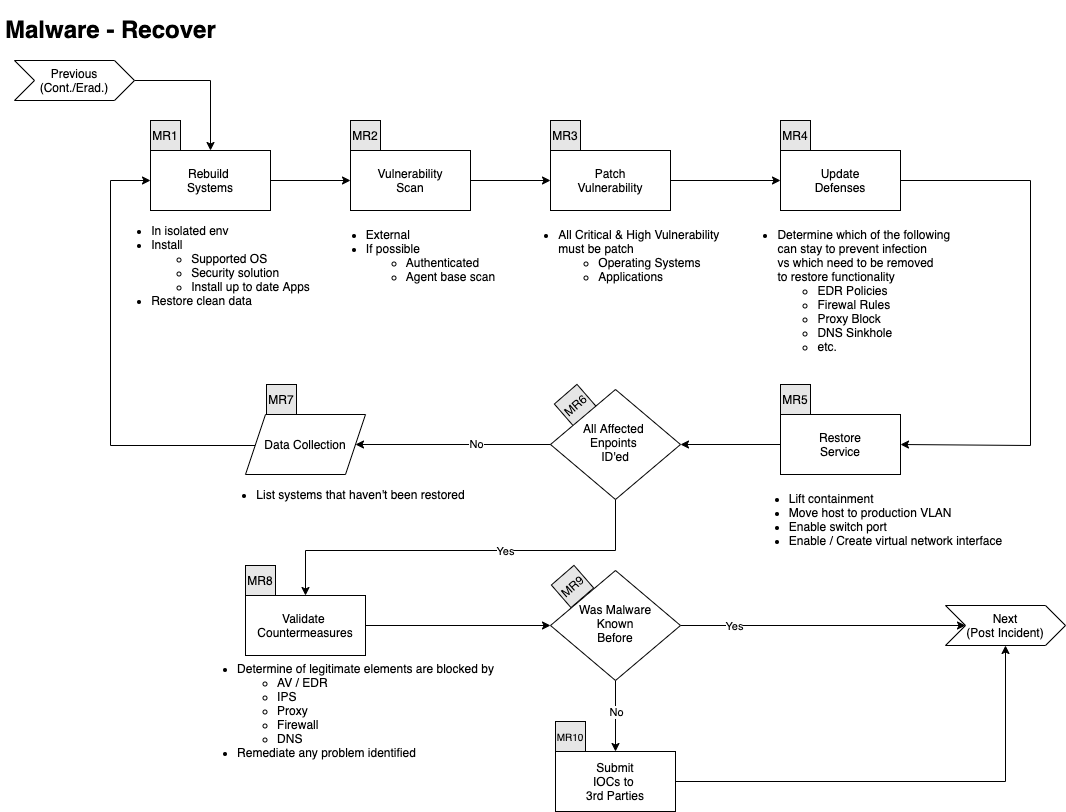

The diagram above was exported from draw.io. Its source (the exported page's mxGraphModel, read from the mxfile embedded in the PNG):
<mxGraphModel dx="1186" dy="767" grid="1" gridSize="10" guides="1" tooltips="1" connect="1" arrows="1" fold="1" page="1" pageScale="1" pageWidth="1169" pageHeight="827" math="0" shadow="0">
  <root>
    <mxCell id="LNGRzd5pgqN2r4LYpTMb-0" />
    <mxCell id="LNGRzd5pgqN2r4LYpTMb-1" parent="LNGRzd5pgqN2r4LYpTMb-0" />
    <mxCell id="auvZfYgGDNCCga0ukyk_-1" value="&lt;div style=&quot;font-size: 12px&quot;&gt;MR9&lt;/div&gt;" style="whiteSpace=wrap;html=1;aspect=fixed;fillColor=#E6E6E6;rotation=319;fontSize=12;" parent="LNGRzd5pgqN2r4LYpTMb-1" vertex="1">
      <mxGeometry x="567" y="571" width="30" height="30" as="geometry" />
    </mxCell>
    <mxCell id="auvZfYgGDNCCga0ukyk_-0" value="&lt;div style=&quot;font-size: 12px&quot;&gt;MR6&lt;/div&gt;" style="whiteSpace=wrap;html=1;aspect=fixed;fillColor=#E6E6E6;rotation=319;fontSize=12;" parent="LNGRzd5pgqN2r4LYpTMb-1" vertex="1">
      <mxGeometry x="570" y="390" width="30" height="30" as="geometry" />
    </mxCell>
    <mxCell id="LNGRzd5pgqN2r4LYpTMb-2" style="edgeStyle=orthogonalEdgeStyle;rounded=0;orthogonalLoop=1;jettySize=auto;html=1;exitX=0.5;exitY=1;exitDx=0;exitDy=0;" parent="LNGRzd5pgqN2r4LYpTMb-1" edge="1">
      <mxGeometry relative="1" as="geometry">
        <mxPoint x="80" y="100" as="sourcePoint" />
        <mxPoint x="80" y="100" as="targetPoint" />
      </mxGeometry>
    </mxCell>
    <mxCell id="ck7bENQA2yznrZ6UnM8M-5" value="" style="edgeStyle=orthogonalEdgeStyle;rounded=0;orthogonalLoop=1;jettySize=auto;html=1;entryX=0.5;entryY=0;entryDx=0;entryDy=0;" parent="LNGRzd5pgqN2r4LYpTMb-1" source="LNGRzd5pgqN2r4LYpTMb-3" target="gJsGpBBSAAJUGw66HAuJ-0" edge="1">
      <mxGeometry relative="1" as="geometry">
        <Array as="points">
          <mxPoint x="625" y="550" />
          <mxPoint x="315" y="550" />
        </Array>
      </mxGeometry>
    </mxCell>
    <mxCell id="ck7bENQA2yznrZ6UnM8M-8" value="Yes" style="edgeLabel;html=1;align=center;verticalAlign=middle;resizable=0;points=[];" parent="ck7bENQA2yznrZ6UnM8M-5" vertex="1" connectable="0">
      <mxGeometry x="-0.2" relative="1" as="geometry">
        <mxPoint as="offset" />
      </mxGeometry>
    </mxCell>
    <mxCell id="LNGRzd5pgqN2r4LYpTMb-3" value="&lt;div&gt;All Affected &lt;br&gt;&lt;/div&gt;&lt;div&gt;Enpoints &lt;br&gt;&lt;/div&gt;&lt;div&gt;ID'ed&lt;/div&gt;" style="rhombus;whiteSpace=wrap;html=1;shadow=0;fontFamily=Helvetica;fontSize=12;align=center;strokeWidth=1;spacing=6;spacingTop=-4;" parent="LNGRzd5pgqN2r4LYpTMb-1" vertex="1">
      <mxGeometry x="560" y="389" width="130" height="110" as="geometry" />
    </mxCell>
    <mxCell id="ck7bENQA2yznrZ6UnM8M-19" style="edgeStyle=orthogonalEdgeStyle;rounded=0;orthogonalLoop=1;jettySize=auto;html=1;exitX=0;exitY=0.5;exitDx=0;exitDy=0;entryX=0;entryY=0.5;entryDx=0;entryDy=0;" parent="LNGRzd5pgqN2r4LYpTMb-1" source="LNGRzd5pgqN2r4LYpTMb-6" target="ck7bENQA2yznrZ6UnM8M-1" edge="1">
      <mxGeometry relative="1" as="geometry">
        <Array as="points">
          <mxPoint x="120" y="445" />
          <mxPoint x="120" y="180" />
        </Array>
      </mxGeometry>
    </mxCell>
    <mxCell id="LNGRzd5pgqN2r4LYpTMb-6" value="Data Collection" style="shape=parallelogram;perimeter=parallelogramPerimeter;whiteSpace=wrap;html=1;fixedSize=1;" parent="LNGRzd5pgqN2r4LYpTMb-1" vertex="1">
      <mxGeometry x="255" y="414" width="120" height="60" as="geometry" />
    </mxCell>
    <mxCell id="LNGRzd5pgqN2r4LYpTMb-9" value="&lt;h1&gt;Malware - Recover&lt;/h1&gt;&lt;h1&gt;&lt;br&gt;&lt;/h1&gt;" style="text;html=1;strokeColor=none;fillColor=none;spacing=5;spacingTop=-20;whiteSpace=wrap;overflow=hidden;rounded=0;" parent="LNGRzd5pgqN2r4LYpTMb-1" vertex="1">
      <mxGeometry x="10" y="10" width="260" height="40" as="geometry" />
    </mxCell>
    <mxCell id="LNGRzd5pgqN2r4LYpTMb-10" value="&lt;div&gt;Next&lt;/div&gt;(Post Incident)" style="shape=step;perimeter=stepPerimeter;whiteSpace=wrap;html=1;fixedSize=1;" parent="LNGRzd5pgqN2r4LYpTMb-1" vertex="1">
      <mxGeometry x="955" y="605" width="120" height="40" as="geometry" />
    </mxCell>
    <mxCell id="ck7bENQA2yznrZ6UnM8M-13" style="edgeStyle=orthogonalEdgeStyle;rounded=0;orthogonalLoop=1;jettySize=auto;html=1;exitX=1;exitY=0.5;exitDx=0;exitDy=0;entryX=0.5;entryY=0;entryDx=0;entryDy=0;" parent="LNGRzd5pgqN2r4LYpTMb-1" source="LNGRzd5pgqN2r4LYpTMb-11" target="ck7bENQA2yznrZ6UnM8M-1" edge="1">
      <mxGeometry relative="1" as="geometry" />
    </mxCell>
    <mxCell id="LNGRzd5pgqN2r4LYpTMb-11" value="&lt;div&gt;Previous&lt;/div&gt;(Cont./Erad.)" style="shape=step;perimeter=stepPerimeter;whiteSpace=wrap;html=1;fixedSize=1;" parent="LNGRzd5pgqN2r4LYpTMb-1" vertex="1">
      <mxGeometry x="24" y="60" width="120" height="40" as="geometry" />
    </mxCell>
    <mxCell id="ck7bENQA2yznrZ6UnM8M-17" style="edgeStyle=orthogonalEdgeStyle;rounded=0;orthogonalLoop=1;jettySize=auto;html=1;exitX=1;exitY=0.5;exitDx=0;exitDy=0;entryX=0;entryY=0.5;entryDx=0;entryDy=0;" parent="LNGRzd5pgqN2r4LYpTMb-1" source="LNGRzd5pgqN2r4LYpTMb-12" target="ck7bENQA2yznrZ6UnM8M-11" edge="1">
      <mxGeometry relative="1" as="geometry" />
    </mxCell>
    <mxCell id="LNGRzd5pgqN2r4LYpTMb-12" value="Patch&lt;br&gt;Vulnerability" style="whiteSpace=wrap;html=1;" parent="LNGRzd5pgqN2r4LYpTMb-1" vertex="1">
      <mxGeometry x="560" y="150" width="120" height="60" as="geometry" />
    </mxCell>
    <mxCell id="LNGRzd5pgqN2r4LYpTMb-13" value="" style="endArrow=classic;html=1;entryX=1;entryY=0.5;entryDx=0;entryDy=0;exitX=0;exitY=0.5;exitDx=0;exitDy=0;" parent="LNGRzd5pgqN2r4LYpTMb-1" source="LNGRzd5pgqN2r4LYpTMb-3" target="LNGRzd5pgqN2r4LYpTMb-6" edge="1">
      <mxGeometry width="50" height="50" relative="1" as="geometry">
        <mxPoint x="295" y="715" as="sourcePoint" />
        <mxPoint x="225" y="475" as="targetPoint" />
        <Array as="points">
          <mxPoint x="365" y="444" />
        </Array>
      </mxGeometry>
    </mxCell>
    <mxCell id="LNGRzd5pgqN2r4LYpTMb-14" value="&lt;div&gt;No&lt;/div&gt;" style="edgeLabel;html=1;align=center;verticalAlign=middle;resizable=0;points=[];" parent="LNGRzd5pgqN2r4LYpTMb-13" vertex="1" connectable="0">
      <mxGeometry x="-0.2273" y="-1" relative="1" as="geometry">
        <mxPoint as="offset" />
      </mxGeometry>
    </mxCell>
    <mxCell id="LNGRzd5pgqN2r4LYpTMb-16" value="&lt;div align=&quot;left&quot;&gt;&lt;ul&gt;&lt;li&gt;Determine which of the following &lt;br&gt;can stay to prevent infection &lt;br&gt;vs which need to be removed &lt;br&gt;to restore functionality&lt;/li&gt;&lt;ul&gt;&lt;li&gt;EDR Policies&lt;/li&gt;&lt;li&gt;Firewal Rules&lt;/li&gt;&lt;li&gt;Proxy Block&lt;/li&gt;&lt;li&gt;DNS Sinkhole&lt;/li&gt;&lt;li&gt;etc.&lt;br&gt;&lt;/li&gt;&lt;/ul&gt;&lt;/ul&gt;&lt;/div&gt;" style="text;html=1;resizable=0;autosize=1;align=center;verticalAlign=middle;points=[];fillColor=none;strokeColor=none;rounded=0;" parent="LNGRzd5pgqN2r4LYpTMb-1" vertex="1">
      <mxGeometry x="740" y="210" width="230" height="160" as="geometry" />
    </mxCell>
    <mxCell id="LNGRzd5pgqN2r4LYpTMb-17" value="&lt;div align=&quot;left&quot;&gt;&lt;ul&gt;&lt;li&gt;List systems that haven't been restored&lt;/li&gt;&lt;/ul&gt;&lt;/div&gt;" style="text;html=1;resizable=0;autosize=1;align=center;verticalAlign=middle;points=[];fillColor=none;strokeColor=none;rounded=0;" parent="LNGRzd5pgqN2r4LYpTMb-1" vertex="1">
      <mxGeometry x="220" y="474" width="260" height="40" as="geometry" />
    </mxCell>
    <mxCell id="ck7bENQA2yznrZ6UnM8M-6" value="" style="edgeStyle=orthogonalEdgeStyle;rounded=0;orthogonalLoop=1;jettySize=auto;html=1;" parent="LNGRzd5pgqN2r4LYpTMb-1" source="hegpyp0vMBPZVfT3K9KV-0" target="hegpyp0vMBPZVfT3K9KV-1" edge="1">
      <mxGeometry relative="1" as="geometry" />
    </mxCell>
    <mxCell id="ck7bENQA2yznrZ6UnM8M-7" value="No" style="edgeLabel;html=1;align=center;verticalAlign=middle;resizable=0;points=[];" parent="ck7bENQA2yznrZ6UnM8M-6" vertex="1" connectable="0">
      <mxGeometry x="-0.1385" relative="1" as="geometry">
        <mxPoint as="offset" />
      </mxGeometry>
    </mxCell>
    <mxCell id="ck7bENQA2yznrZ6UnM8M-9" style="edgeStyle=orthogonalEdgeStyle;rounded=0;orthogonalLoop=1;jettySize=auto;html=1;exitX=1;exitY=0.5;exitDx=0;exitDy=0;entryX=0;entryY=0.5;entryDx=0;entryDy=0;" parent="LNGRzd5pgqN2r4LYpTMb-1" source="hegpyp0vMBPZVfT3K9KV-0" target="LNGRzd5pgqN2r4LYpTMb-10" edge="1">
      <mxGeometry relative="1" as="geometry" />
    </mxCell>
    <mxCell id="ck7bENQA2yznrZ6UnM8M-10" value="Yes" style="edgeLabel;html=1;align=center;verticalAlign=middle;resizable=0;points=[];" parent="ck7bENQA2yznrZ6UnM8M-9" vertex="1" connectable="0">
      <mxGeometry x="-0.6262" relative="1" as="geometry">
        <mxPoint as="offset" />
      </mxGeometry>
    </mxCell>
    <mxCell id="hegpyp0vMBPZVfT3K9KV-0" value="&lt;div&gt;Was Malware&lt;/div&gt;&lt;div&gt;Known&lt;/div&gt;&lt;div&gt;Before&lt;br&gt;&lt;/div&gt;" style="rhombus;whiteSpace=wrap;html=1;shadow=0;fontFamily=Helvetica;fontSize=12;align=center;strokeWidth=1;spacing=6;spacingTop=-4;" parent="LNGRzd5pgqN2r4LYpTMb-1" vertex="1">
      <mxGeometry x="560" y="570" width="130" height="110" as="geometry" />
    </mxCell>
    <mxCell id="ck7bENQA2yznrZ6UnM8M-4" style="edgeStyle=orthogonalEdgeStyle;rounded=0;orthogonalLoop=1;jettySize=auto;html=1;exitX=1;exitY=0.5;exitDx=0;exitDy=0;" parent="LNGRzd5pgqN2r4LYpTMb-1" source="hegpyp0vMBPZVfT3K9KV-1" target="LNGRzd5pgqN2r4LYpTMb-10" edge="1">
      <mxGeometry relative="1" as="geometry" />
    </mxCell>
    <mxCell id="hegpyp0vMBPZVfT3K9KV-1" value="&lt;div&gt;Submit&lt;/div&gt;&lt;div&gt;IOCs to&amp;nbsp;&lt;/div&gt;&lt;div&gt;3rd Parties&lt;br&gt;&lt;/div&gt;" style="whiteSpace=wrap;html=1;" parent="LNGRzd5pgqN2r4LYpTMb-1" vertex="1">
      <mxGeometry x="565" y="751" width="120" height="60" as="geometry" />
    </mxCell>
    <mxCell id="ck7bENQA2yznrZ6UnM8M-0" value="&lt;div align=&quot;left&quot;&gt;&lt;ul&gt;&lt;li&gt;In isolated env&lt;/li&gt;&lt;li&gt;Install &lt;br&gt;&lt;/li&gt;&lt;ul&gt;&lt;li&gt;Supported OS&lt;/li&gt;&lt;li&gt;Security solution&lt;/li&gt;&lt;li&gt;Install up to date Apps&lt;/li&gt;&lt;/ul&gt;&lt;li&gt;Restore clean data&lt;br&gt;&lt;/li&gt;&lt;/ul&gt;&lt;/div&gt;" style="text;html=1;resizable=0;autosize=1;align=center;verticalAlign=middle;points=[];fillColor=none;strokeColor=none;rounded=0;" parent="LNGRzd5pgqN2r4LYpTMb-1" vertex="1">
      <mxGeometry x="115" y="210" width="210" height="110" as="geometry" />
    </mxCell>
    <mxCell id="ck7bENQA2yznrZ6UnM8M-14" value="" style="edgeStyle=orthogonalEdgeStyle;rounded=0;orthogonalLoop=1;jettySize=auto;html=1;" parent="LNGRzd5pgqN2r4LYpTMb-1" source="ck7bENQA2yznrZ6UnM8M-1" target="ck7bENQA2yznrZ6UnM8M-3" edge="1">
      <mxGeometry relative="1" as="geometry" />
    </mxCell>
    <mxCell id="ck7bENQA2yznrZ6UnM8M-1" value="&lt;div&gt;Rebuild &lt;br&gt;&lt;/div&gt;&lt;div&gt;Systems&lt;/div&gt;" style="whiteSpace=wrap;html=1;" parent="LNGRzd5pgqN2r4LYpTMb-1" vertex="1">
      <mxGeometry x="160" y="150" width="120" height="60" as="geometry" />
    </mxCell>
    <mxCell id="ck7bENQA2yznrZ6UnM8M-2" value="&lt;div align=&quot;left&quot;&gt;&lt;ul&gt;&lt;li&gt;External&lt;/li&gt;&lt;li&gt;If possible&lt;br&gt;&lt;/li&gt;&lt;ul&gt;&lt;li&gt;Authenticated&lt;br&gt;&lt;/li&gt;&lt;li&gt;Agent base scan&lt;br&gt;&lt;/li&gt;&lt;/ul&gt;&lt;/ul&gt;&lt;/div&gt;" style="text;html=1;resizable=0;autosize=1;align=center;verticalAlign=middle;points=[];fillColor=none;strokeColor=none;rounded=0;" parent="LNGRzd5pgqN2r4LYpTMb-1" vertex="1">
      <mxGeometry x="330" y="210" width="180" height="90" as="geometry" />
    </mxCell>
    <mxCell id="ck7bENQA2yznrZ6UnM8M-16" style="edgeStyle=orthogonalEdgeStyle;rounded=0;orthogonalLoop=1;jettySize=auto;html=1;exitX=1;exitY=0.5;exitDx=0;exitDy=0;entryX=0;entryY=0.5;entryDx=0;entryDy=0;" parent="LNGRzd5pgqN2r4LYpTMb-1" source="ck7bENQA2yznrZ6UnM8M-3" target="LNGRzd5pgqN2r4LYpTMb-12" edge="1">
      <mxGeometry relative="1" as="geometry" />
    </mxCell>
    <mxCell id="ck7bENQA2yznrZ6UnM8M-3" value="&lt;div&gt;Vulnerability&lt;/div&gt;&lt;div&gt;Scan&lt;br&gt;&lt;/div&gt;" style="whiteSpace=wrap;html=1;" parent="LNGRzd5pgqN2r4LYpTMb-1" vertex="1">
      <mxGeometry x="360" y="150" width="120" height="60" as="geometry" />
    </mxCell>
    <mxCell id="ck7bENQA2yznrZ6UnM8M-18" style="edgeStyle=orthogonalEdgeStyle;rounded=0;orthogonalLoop=1;jettySize=auto;html=1;exitX=1;exitY=0.5;exitDx=0;exitDy=0;entryX=1;entryY=0.5;entryDx=0;entryDy=0;" parent="LNGRzd5pgqN2r4LYpTMb-1" source="ck7bENQA2yznrZ6UnM8M-11" target="ZjZPuJ92APbmLkMjYDRT-0" edge="1">
      <mxGeometry relative="1" as="geometry">
        <mxPoint x="980" y="180" as="targetPoint" />
        <Array as="points">
          <mxPoint x="1040" y="180" />
          <mxPoint x="1040" y="445" />
        </Array>
      </mxGeometry>
    </mxCell>
    <mxCell id="ck7bENQA2yznrZ6UnM8M-11" value="&lt;div&gt;Update&lt;/div&gt;&lt;div&gt;Defenses&lt;/div&gt;" style="whiteSpace=wrap;html=1;" parent="LNGRzd5pgqN2r4LYpTMb-1" vertex="1">
      <mxGeometry x="790" y="150" width="120" height="60" as="geometry" />
    </mxCell>
    <mxCell id="ck7bENQA2yznrZ6UnM8M-12" value="&lt;div align=&quot;left&quot;&gt;&lt;ul&gt;&lt;li&gt;Lift containment&lt;/li&gt;&lt;li&gt;Move host to production VLAN&lt;/li&gt;&lt;li&gt;Enable switch port&lt;/li&gt;&lt;li&gt;Enable / Create virtual network interface&lt;br&gt;&lt;/li&gt;&lt;/ul&gt;&lt;/div&gt;" style="text;html=1;resizable=0;autosize=1;align=center;verticalAlign=middle;points=[];fillColor=none;strokeColor=none;rounded=0;" parent="LNGRzd5pgqN2r4LYpTMb-1" vertex="1">
      <mxGeometry x="750" y="474" width="270" height="90" as="geometry" />
    </mxCell>
    <mxCell id="gJsGpBBSAAJUGw66HAuJ-3" style="edgeStyle=orthogonalEdgeStyle;rounded=0;orthogonalLoop=1;jettySize=auto;html=1;exitX=1;exitY=0.5;exitDx=0;exitDy=0;entryX=0;entryY=0.5;entryDx=0;entryDy=0;" parent="LNGRzd5pgqN2r4LYpTMb-1" source="gJsGpBBSAAJUGw66HAuJ-0" target="hegpyp0vMBPZVfT3K9KV-0" edge="1">
      <mxGeometry relative="1" as="geometry" />
    </mxCell>
    <mxCell id="gJsGpBBSAAJUGw66HAuJ-0" value="&lt;div&gt;Validate &lt;br&gt;&lt;/div&gt;&lt;div&gt;Countermeasures&lt;br&gt;&lt;/div&gt;" style="whiteSpace=wrap;html=1;" parent="LNGRzd5pgqN2r4LYpTMb-1" vertex="1">
      <mxGeometry x="255" y="595" width="120" height="60" as="geometry" />
    </mxCell>
    <mxCell id="gJsGpBBSAAJUGw66HAuJ-1" value="&lt;div align=&quot;left&quot;&gt;&lt;ul&gt;&lt;li&gt;Determine of legitimate elements are blocked by&lt;/li&gt;&lt;ul&gt;&lt;li&gt;AV / EDR&lt;/li&gt;&lt;li&gt;IPS&lt;br&gt;&lt;/li&gt;&lt;li&gt;Proxy&lt;/li&gt;&lt;li&gt;Firewall&lt;/li&gt;&lt;li&gt;DNS&lt;/li&gt;&lt;/ul&gt;&lt;li&gt;Remediate any problem identified&lt;br&gt;&lt;/li&gt;&lt;/ul&gt;&lt;/div&gt;" style="text;html=1;resizable=0;autosize=1;align=center;verticalAlign=middle;points=[];fillColor=none;strokeColor=none;rounded=0;" parent="LNGRzd5pgqN2r4LYpTMb-1" vertex="1">
      <mxGeometry x="200" y="645" width="310" height="130" as="geometry" />
    </mxCell>
    <mxCell id="aDMrxfti0TpC0aq8InMb-0" value="MR1" style="whiteSpace=wrap;html=1;aspect=fixed;fillColor=#E6E6E6;rotation=0;" parent="LNGRzd5pgqN2r4LYpTMb-1" vertex="1">
      <mxGeometry x="160" y="120" width="30" height="30" as="geometry" />
    </mxCell>
    <mxCell id="aDMrxfti0TpC0aq8InMb-1" value="MR2" style="whiteSpace=wrap;html=1;aspect=fixed;fillColor=#E6E6E6;rotation=0;" parent="LNGRzd5pgqN2r4LYpTMb-1" vertex="1">
      <mxGeometry x="360" y="120" width="30" height="30" as="geometry" />
    </mxCell>
    <mxCell id="aDMrxfti0TpC0aq8InMb-2" value="MR3" style="whiteSpace=wrap;html=1;aspect=fixed;fillColor=#E6E6E6;rotation=0;" parent="LNGRzd5pgqN2r4LYpTMb-1" vertex="1">
      <mxGeometry x="560" y="120" width="30" height="30" as="geometry" />
    </mxCell>
    <mxCell id="aDMrxfti0TpC0aq8InMb-3" value="MR4" style="whiteSpace=wrap;html=1;aspect=fixed;fillColor=#E6E6E6;rotation=0;" parent="LNGRzd5pgqN2r4LYpTMb-1" vertex="1">
      <mxGeometry x="790" y="120" width="30" height="30" as="geometry" />
    </mxCell>
    <mxCell id="aDMrxfti0TpC0aq8InMb-4" value="MR8" style="whiteSpace=wrap;html=1;aspect=fixed;fillColor=#E6E6E6;rotation=0;" parent="LNGRzd5pgqN2r4LYpTMb-1" vertex="1">
      <mxGeometry x="255" y="565" width="30" height="30" as="geometry" />
    </mxCell>
    <mxCell id="aDMrxfti0TpC0aq8InMb-5" value="&lt;font style=&quot;font-size: 10px&quot;&gt;MR10&lt;/font&gt;" style="whiteSpace=wrap;html=1;aspect=fixed;fillColor=#E6E6E6;rotation=0;" parent="LNGRzd5pgqN2r4LYpTMb-1" vertex="1">
      <mxGeometry x="565" y="721" width="30" height="30" as="geometry" />
    </mxCell>
    <mxCell id="aDMrxfti0TpC0aq8InMb-6" value="MR7" style="whiteSpace=wrap;html=1;aspect=fixed;fillColor=#E6E6E6;rotation=0;" parent="LNGRzd5pgqN2r4LYpTMb-1" vertex="1">
      <mxGeometry x="276" y="384" width="30" height="30" as="geometry" />
    </mxCell>
    <mxCell id="ZjZPuJ92APbmLkMjYDRT-2" value="" style="edgeStyle=orthogonalEdgeStyle;rounded=0;orthogonalLoop=1;jettySize=auto;html=1;exitX=0;exitY=0.5;exitDx=0;exitDy=0;" parent="LNGRzd5pgqN2r4LYpTMb-1" source="ZjZPuJ92APbmLkMjYDRT-0" target="LNGRzd5pgqN2r4LYpTMb-3" edge="1">
      <mxGeometry relative="1" as="geometry" />
    </mxCell>
    <mxCell id="ZjZPuJ92APbmLkMjYDRT-0" value="&lt;div&gt;Restore&lt;/div&gt;&lt;div&gt;Service&lt;br&gt;&lt;/div&gt;" style="whiteSpace=wrap;html=1;" parent="LNGRzd5pgqN2r4LYpTMb-1" vertex="1">
      <mxGeometry x="790" y="414" width="120" height="60" as="geometry" />
    </mxCell>
    <mxCell id="ZjZPuJ92APbmLkMjYDRT-1" value="MR5" style="whiteSpace=wrap;html=1;aspect=fixed;fillColor=#E6E6E6;rotation=0;" parent="LNGRzd5pgqN2r4LYpTMb-1" vertex="1">
      <mxGeometry x="790" y="384" width="30" height="30" as="geometry" />
    </mxCell>
    <mxCell id="ZjZPuJ92APbmLkMjYDRT-3" value="&lt;div align=&quot;left&quot;&gt;&lt;ul&gt;&lt;li&gt;All Critical &amp;amp; High Vulnerability &lt;br&gt;must be patch&lt;/li&gt;&lt;ul&gt;&lt;li&gt;Operating Systems&lt;/li&gt;&lt;li&gt;Applications&lt;/li&gt;&lt;/ul&gt;&lt;/ul&gt;&lt;/div&gt;" style="text;html=1;resizable=0;autosize=1;align=center;verticalAlign=middle;points=[];fillColor=none;strokeColor=none;rounded=0;" parent="LNGRzd5pgqN2r4LYpTMb-1" vertex="1">
      <mxGeometry x="520" y="210" width="220" height="90" as="geometry" />
    </mxCell>
  </root>
</mxGraphModel>